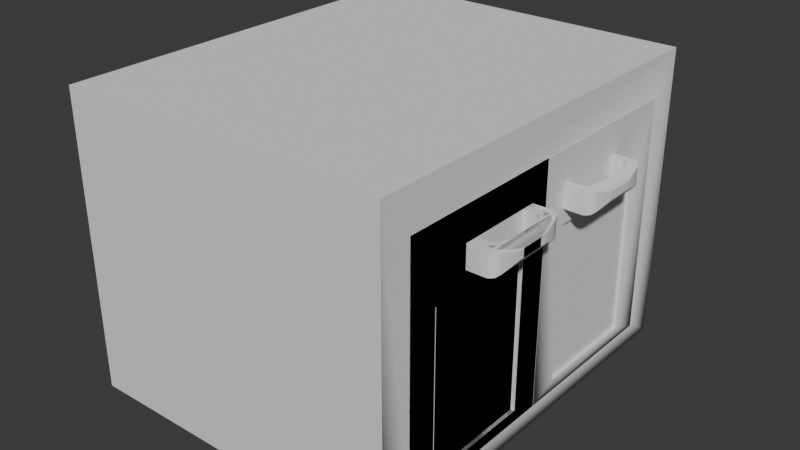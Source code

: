 # Source: UpdatedBottomCabinet.blend  (saved by Blender 5.0.119; exported with 4.5.12 LTS)
import bpy
from mathutils import Matrix  # noqa: F401  (used for matrix-valued properties, if any)

bpy.ops.wm.read_factory_settings(use_empty=True)
scene = bpy.context.scene
scene.name = 'Scene'

# ---- collections
col_collection = bpy.data.collections.new('Collection'); scene.collection.children.link(col_collection)

# ---- materials (node trees are filled in below, after node groups)
mat_initialshadinggroup = bpy.data.materials.new('initialShadingGroup')
mat_initialshadinggroup.roughness = 1.0
mat_blinn1sg = bpy.data.materials.new('blinn1SG')
mat_blinn1sg.roughness = 1.0
mat_blinn1sg_001 = bpy.data.materials.new('blinn1SG.001')
mat_blinn1sg_001.roughness = 1.0

# ---- material node trees
mat_initialshadinggroup.use_nodes = True; mat_initialshadinggroup.node_tree.nodes.clear()
_N = mat_initialshadinggroup.node_tree.nodes; _L = mat_initialshadinggroup.node_tree.links
n0 = _N.new('ShaderNodeBsdfPrincipled'); n0.name = 'Principled BSDF'; n0.location = (0, 300)
n0.inputs[2].default_value = 1.0
n0.inputs[13].default_value = 0.0
n1 = _N.new('ShaderNodeOutputMaterial'); n1.name = 'Material Output'; n1.location = (280, 300)
_L.new(n0.outputs[0], n1.inputs[0])
n1.is_active_output = True
mat_blinn1sg.use_nodes = True; mat_blinn1sg.node_tree.nodes.clear()
_N = mat_blinn1sg.node_tree.nodes; _L = mat_blinn1sg.node_tree.links
n0 = _N.new('ShaderNodeBsdfPrincipled'); n0.name = 'Principled BSDF'; n0.location = (0, 300)
n0.inputs[2].default_value = 1.0
n0.inputs[13].default_value = 0.0
n1 = _N.new('ShaderNodeOutputMaterial'); n1.name = 'Material Output'; n1.location = (280, 300)
_L.new(n0.outputs[0], n1.inputs[0])
n1.is_active_output = True
mat_blinn1sg_001.use_nodes = True; mat_blinn1sg_001.node_tree.nodes.clear()
_N = mat_blinn1sg_001.node_tree.nodes; _L = mat_blinn1sg_001.node_tree.links
n0 = _N.new('ShaderNodeBsdfPrincipled'); n0.name = 'Principled BSDF'; n0.location = (0, 300)
n0.inputs[2].default_value = 1.0
n0.inputs[13].default_value = 0.0
n1 = _N.new('ShaderNodeOutputMaterial'); n1.name = 'Material Output'; n1.location = (280, 300)
_L.new(n0.outputs[0], n1.inputs[0])
n1.is_active_output = True

# ---- world
world_world = bpy.data.worlds.new('World'); scene.world = world_world
world_world.use_nodes = True; world_world.node_tree.nodes.clear()
_N = world_world.node_tree.nodes; _L = world_world.node_tree.links
n0 = _N.new('ShaderNodeOutputWorld'); n0.name = 'World Output'; n0.location = (200, 100)
n1 = _N.new('ShaderNodeBackground'); n1.name = 'Background'; n1.location = (-200, 100)
n1.inputs[0].default_value = (0.05088, 0.05088, 0.05088, 1.0)
_L.new(n1.outputs[0], n0.inputs[0])
n0.is_active_output = True
world_world.color = (0.05088, 0.05088, 0.05088)
world_world.sun_shadow_jitter_overblur = 0.0

# ---- meshes
me_polysurface1 = bpy.data.meshes.new('polySurface1')
me_polysurface1.from_pydata([(-2.733, -2.429, 3.319), (2.733, -2.429, 3.319), (2.733, 2.429, 3.319), (-2.733, 2.429, 3.319), (-2.733, -2.429, -3.319), (-2.733, 2.429, -3.319), (2.733, -2.429, -3.319), (2.733, -2.07, -2.813), (2.733, -2.07, 2.813), (2.733, 1.775, 2.813), (2.733, 1.775, -2.813), (2.733, 2.429, -3.319), (-2.369, -2.07, 2.813), (-2.369, 1.775, 2.813), (-2.369, 1.775, -2.813), (-2.369, -2.07, -2.813)], [], [(0, 1, 2, 3), (0, 3, 5, 4), (0, 4, 6, 1), (2, 11, 5, 3), (4, 5, 11, 6), (8, 12, 13, 9), (9, 13, 14, 10), (12, 15, 14, 13), (7, 15, 12, 8), (7, 10, 14, 15), (2, 1, 8, 9), (1, 6, 7, 8), (11, 10, 7, 6), (11, 2, 9, 10)])
me_polysurface1.polygons.foreach_set('use_smooth', [True] * 14)
_k = set([(0, 1), (0, 3), (0, 4), (1, 2), (2, 3), (2, 11), (3, 5), (4, 5), (4, 6), (5, 11), (6, 11), (7, 8), (7, 15), (8, 9), (8, 12), (9, 10), (9, 13), (10, 14), (12, 13), (12, 15), (13, 14), (14, 15)])
me_polysurface1.attributes.new('sharp_edge', 'BOOLEAN', 'EDGE').data.foreach_set('value', [ (min(e.vertices), max(e.vertices)) in _k for e in me_polysurface1.edges])
_uv = me_polysurface1.uv_layers.new(name='UVMap')
_uv.uv.foreach_set('vector', [0.375, 0.0, 0.625, 0.0, 0.625, 0.25, 0.375, 0.25, 0.375, 0.0, 0.375, 0.25, 0.125, 0.25, 0.125, 0.0, 0.375, 1.0, 0.375, 0.75, 0.625, 0.75, 0.625, 1.0, 0.625, 0.25, 0.625, 0.5, 0.375, 0.5, 0.375, 0.25, 0.375, 0.75, 0.375, 0.5, 0.625, 0.5, 0.625, 0.75, 0.5127, 0.0, 0.375, 0.0, 0.375, 0.25, 0.5127, 0.25, 0.5127, 0.25, 0.375, 0.25, 0.375, 0.5, 0.5127, 0.5, 0.375, 0.0, 0.125, 0.0, 0.125, 0.25, 0.375, 0.25, 0.5127, 0.75, 0.375, 0.75, 0.375, 1.0, 0.5127, 1.0, 0.5127, 0.75, 0.5127, 0.5, 0.375, 0.5, 0.375, 0.75, 0.625, 0.25, 0.625, 0.0, 0.5127, 0.0, 0.5127, 0.25, 0.625, 0.0, 0.625, 0.75, 0.5127, 0.75, 0.5127, 0.0, 0.625, 0.5, 0.5127, 0.5, 0.5127, 0.75, 0.625, 0.75, 0.625, 0.5, 0.625, 0.25, 0.5127, 0.25, 0.5127, 0.5])
me_polysurface1.materials.append(mat_initialshadinggroup)
me_polysurface1.update()
me_polysurface1.normals_split_custom_set([tuple(v) for v in zip(*[iter([0.0, 0.0, 1.0, 0.0, 0.0, 1.0, 0.0, 0.0, 1.0, 0.0, 0.0, 1.0, -1.0, 0.0, 0.0, -1.0, 0.0, 0.0, -1.0, 0.0, 0.0, -1.0, 0.0, 0.0, 0.0, -1.0, 0.0, 0.0, -1.0, 0.0, 0.7071, -0.7071, 0.0, 0.7071, -0.7071, 0.0, 0.0, 1.0, 0.0, 0.0, 1.0, 0.0, 0.0, 1.0, 0.0, 0.0, 1.0, 0.0, 0.0, 0.0, -1.0, 0.0, 0.0, -1.0, 0.0, 0.0, -1.0, 0.0, 0.0, -1.0, 0.0, 0.0, -1.0, 0.0, 0.0, -1.0, 0.0, 0.0, -1.0, 0.0, 0.0, -1.0, 0.0, -1.0, 0.0, 0.0, -1.0, 0.0, 0.0, -1.0, 0.0, 0.0, -1.0, 0.0, 1.0, 0.0, 0.0, 1.0, 0.0, 0.0, 1.0, 0.0, 0.0, 1.0, 0.0, 0.0, 0.0, 1.0, 0.0, 0.0, 1.0, 0.0, 0.0, 1.0, 0.0, 0.0, 1.0, 0.0, 0.9487, 0.0, 0.3162, 0.9487, 0.0, 0.3162, 0.0, 0.0, 1.0, 0.0, 0.0, 1.0, 1.0, 0.0, 0.0, 0.7071, -0.7071, 0.0, 1.0, 0.0, 0.0, 1.0, 0.0, 0.0, 0.7071, -0.7071, 0.0, 0.7071, -0.7071, 0.0, 0.9487, 0.0, 0.3162, 1.0, 0.0, 0.0, 1.0, 0.0, 0.0, 0.9487, 0.0, 0.3162, 0.9487, 0.0, 0.3162, 0.7071, -0.7071, 0.0, 1.0, 0.0, 0.0, 1.0, 0.0, 0.0, 1.0, 0.0, 0.0, 0.9487, 0.0, 0.3162])] * 3)])
me_polysurface4 = bpy.data.meshes.new('polySurface4')
me_polysurface4.from_pydata([(2.488, -2.116, 2.809), (2.736, -2.116, 2.809), (3.042, 0.8928, 1.64), (2.736, 1.786, 2.809), (3.042, 1.26, 1.64), (2.488, 1.786, 2.809), (2.488, -2.116, 0.002921), (2.488, 1.786, 0.002921), (2.736, -2.116, 0.002921), (2.929, 0.8928, 1.537), (2.97, 0.8928, 1.523), (2.736, -1.925, 0.4772), (2.736, -1.925, 2.32), (3.007, 0.8928, 1.496), (2.736, 0.6371, 2.32), (3.037, 0.8928, 1.426), (2.736, 0.6371, 0.4772), (3.042, 0.8928, 1.403), (2.736, 1.786, 0.002921), (3.09, 0.8973, 1.624), (2.677, -1.925, 2.32), (3.09, 1.256, 1.624), (2.677, 0.6371, 2.32), (3.042, 1.26, 1.403), (2.677, 0.6371, 0.4772), (3.037, 1.26, 1.426), (3.007, 1.26, 1.496), (2.677, -1.925, 0.4772), (2.97, 1.26, 1.523), (2.929, 1.26, 1.537), (3.042, 0.8928, 0.3274), (3.09, 0.8973, 0.3437), (3.059, 0.8944, 1.317), (3.059, 0.8944, 0.6513), (3.042, 0.8928, 0.565), (3.042, 1.26, 0.3274), (3.042, 1.26, 0.565), (3.06, 1.259, 0.6548), (3.078, 1.257, 0.7805), (3.078, 1.257, 1.187), (3.06, 1.259, 1.313), (3.09, 1.256, 0.3437), (3.135, 0.9065, 1.592), (3.135, 1.247, 1.592), (3.037, 0.8928, 0.542), (3.007, 0.8928, 0.4722), (2.97, 0.8928, 0.4448), (2.929, 0.8928, 0.431), (3.135, 0.9065, 0.3763), (3.135, 1.247, 0.3763), (2.929, 1.26, 0.431), (2.97, 1.26, 0.4448), (3.007, 1.26, 0.4722), (3.037, 1.26, 0.542), (3.171, 0.9297, 1.509), (3.171, 1.224, 1.509), (3.171, 0.9297, 0.4593), (3.171, 1.224, 0.4593), (3.197, 0.9672, 1.375), (3.197, 1.186, 1.375), (3.197, 0.9672, 0.5931), (3.197, 1.186, 0.5931), (3.219, 1.009, 1.225), (3.219, 1.144, 1.225), (3.219, 1.009, 0.7424), (3.219, 1.144, 0.7424), (3.06, 0.898, 1.313), (3.06, 0.898, 0.6548), (3.078, 1.028, 1.187), (3.078, 1.028, 0.7805), (2.736, 0.8928, 0.3274), (2.736, 1.0, 0.3274), (2.736, 0.8928, 0.3717), (2.736, 1.26, 1.537), (2.736, 1.26, 1.64), (2.736, 0.8928, 0.431), (2.736, 0.8928, 1.537), (2.736, 0.8928, 1.64), (2.736, 1.26, 0.431), (2.736, 1.26, 0.3274)], [], [(0, 1, 3, 5), (0, 5, 7, 6), (0, 6, 8, 1), (3, 18, 7, 5), (6, 7, 18, 8), (12, 20, 22, 14), (14, 22, 24, 16), (20, 27, 24, 22), (11, 27, 20, 12), (11, 16, 24, 27), (79, 71, 18), (77, 14, 16, 76), (79, 18, 78), (3, 1, 12, 14), (1, 8, 11, 12), (77, 2, 4, 74), (2, 19, 21, 4), (19, 42, 43, 21), (30, 35, 41, 31), (19, 31, 48, 42), (21, 43, 49, 41), (42, 54, 55, 43), (35, 30, 70, 71, 79), (31, 41, 49, 48), (42, 48, 56, 54), (43, 55, 57, 49), (54, 58, 59, 55), (48, 49, 57, 56), (54, 56, 60, 58), (55, 59, 61, 57), (58, 62, 63, 59), (56, 57, 61, 60), (58, 60, 64, 62), (59, 63, 65, 61), (62, 64, 65, 63), (60, 61, 65, 64), (73, 29, 9, 76), (9, 29, 28, 10), (10, 28, 26, 13), (13, 26, 25, 15), (32, 66, 67, 33), (39, 68, 66, 40), (66, 68, 69, 67), (38, 69, 68, 39), (37, 67, 69, 38), (44, 53, 52, 45), (45, 52, 51, 46), (46, 51, 50, 47), (75, 47, 50, 78), (15, 17, 2, 77, 76, 9, 10, 13), (74, 4, 23, 25, 26, 28, 29, 73), (19, 2, 17, 32, 33, 34, 30, 31), (30, 34, 44, 45, 46, 47, 75, 72, 70), (53, 36, 35, 79, 78, 50, 51, 52), (23, 4, 21, 41, 35, 36, 37, 38, 39, 40), (40, 66, 32, 17, 15, 25, 23), (67, 37, 36, 53, 44, 34, 33), (73, 78, 18), (76, 16, 70, 75), (3, 74, 73, 18), (77, 74, 3, 14), (8, 18, 71, 70, 16, 11)])
me_polysurface4.polygons.foreach_set('use_smooth', [True] * 62)
_k = set([(0, 1), (0, 5), (0, 6), (1, 3), (2, 19), (2, 77), (3, 5), (3, 18), (4, 21), (4, 74), (5, 7), (6, 7), (6, 8), (7, 18), (8, 18), (9, 10), (9, 29), (9, 76), (10, 13), (10, 28), (11, 12), (11, 27), (12, 14), (12, 20), (13, 15), (13, 26), (14, 16), (14, 22), (15, 17), (15, 25), (16, 24), (17, 32), (19, 42), (20, 22), (20, 27), (21, 43), (22, 24), (23, 25), (23, 40), (24, 27), (25, 26), (26, 28), (28, 29), (29, 73), (30, 31), (30, 70), (31, 48), (32, 33), (32, 66), (33, 34), (33, 67), (34, 44), (35, 41), (35, 79), (36, 37), (36, 53), (37, 38), (38, 39), (38, 69), (39, 40), (39, 68), (41, 49), (42, 54), (43, 55), (44, 45), (45, 46), (46, 47), (47, 50), (47, 75), (48, 56), (49, 57), (50, 51), (50, 78), (51, 52), (52, 53), (54, 58), (55, 59), (56, 60), (57, 61), (58, 62), (59, 63), (60, 64), (61, 65), (62, 63), (62, 64), (63, 65), (64, 65), (66, 68), (67, 69), (68, 69), (70, 71), (70, 72), (72, 75), (73, 74), (73, 76), (74, 77), (75, 78), (76, 77)])
me_polysurface4.attributes.new('sharp_edge', 'BOOLEAN', 'EDGE').data.foreach_set('value', [ (min(e.vertices), max(e.vertices)) in _k for e in me_polysurface4.edges])
_uv = me_polysurface4.uv_layers.new(name='UVMap')
_uv.uv.foreach_set('vector', [0.375, 0.0, 0.625, 0.0, 0.625, 0.25, 0.375, 0.25, 0.375, 0.0, 0.375, 0.25, 0.125, 0.25, 0.125, 0.0, 0.375, 1.0, 0.375, 0.75, 0.625, 0.75, 0.625, 1.0, 0.625, 0.25, 0.625, 0.5, 0.375, 0.5, 0.375, 0.25, 0.375, 0.75, 0.375, 0.5, 0.625, 0.5, 0.625, 0.75, 0.4667, 0.0, 0.375, 0.0, 0.375, 0.25, 0.4667, 0.25, 0.4667, 0.25, 0.375, 0.25, 0.375, 0.5, 0.4667, 0.5, 0.375, 0.0, 0.125, 0.0, 0.125, 0.25, 0.375, 0.25, 0.4667, 0.75, 0.375, 0.75, 0.375, 1.0, 0.4667, 1.0, 0.4667, 0.75, 0.4667, 0.5, 0.375, 0.5, 0.375, 0.75, 0.4373, 0.5, 0.4373, 0.677, 0.0, 0.0, 0.5019, 0.3448, 0.4667, 0.25, 0.4667, 0.5, 0.5019, 0.3578, 0.4373, 0.5, 0.0, 0.0, 0.4373, 0.4803, 0.625, 0.25, 0.625, 0.0, 0.4667, 0.0, 0.4667, 0.25, 0.625, 0.0, 0.625, 0.75, 0.4667, 0.75, 0.4667, 0.0, 0.4373, 0.0, 0.5561, 0.0, 0.5561, 0.25, 0.4373, 0.25, 0.5561, 0.0, 0.5748, 0.0, 0.5748, 0.25, 0.5561, 0.25, 0.5748, 0.0, 0.5922, 0.0, 0.5922, 0.25, 0.5748, 0.25, 0.5561, 0.75, 0.5561, 0.5, 0.5748, 0.5, 0.5748, 0.75, 0.5748, 1.0, 0.5748, 0.75, 0.5922, 0.75, 0.5922, 1.0, 0.5748, 0.25, 0.5922, 0.25, 0.5922, 0.5, 0.5748, 0.5, 0.5922, 0.0, 0.6061, 0.0, 0.6061, 0.25, 0.5922, 0.25, 0.5561, 0.5, 0.5561, 0.75, 0.4373, 0.75, 0.4373, 0.677, 0.4373, 0.5, 0.5748, 0.75, 0.5748, 0.5, 0.5922, 0.5, 0.5922, 0.75, 0.5922, 1.0, 0.5922, 0.75, 0.6061, 0.75, 0.6061, 1.0, 0.5922, 0.25, 0.6061, 0.25, 0.6061, 0.5, 0.5922, 0.5, 0.6061, 0.0, 0.6164, 0.0, 0.6164, 0.25, 0.6061, 0.25, 0.5922, 0.75, 0.5922, 0.5, 0.6061, 0.5, 0.6061, 0.75, 0.6061, 1.0, 0.6061, 0.75, 0.6164, 0.75, 0.6164, 1.0, 0.6061, 0.25, 0.6164, 0.25, 0.6164, 0.5, 0.6061, 0.5, 0.6164, 0.0, 0.625, 0.0, 0.625, 0.25, 0.6164, 0.25, 0.6061, 0.75, 0.6061, 0.5, 0.6164, 0.5, 0.6164, 0.75, 0.6164, 1.0, 0.6164, 0.75, 0.625, 0.75, 0.625, 1.0, 0.6164, 0.25, 0.625, 0.25, 0.625, 0.5, 0.6164, 0.5, 0.625, 0.0, 0.875, 0.0, 0.875, 0.25, 0.625, 0.25, 0.6164, 0.75, 0.6164, 0.5, 0.625, 0.5, 0.625, 0.75, 0.4672, 0.1301, 0.5561, 0.1301, 0.5561, 0.04945, 0.4672, 0.04945, 0.5561, 0.04945, 0.5561, 0.1301, 0.5748, 0.1302, 0.5748, 0.04753, 0.5748, 0.04753, 0.5748, 0.1302, 0.5922, 0.1305, 0.5922, 0.04337, 0.5922, 0.04337, 0.5922, 0.1305, 0.6061, 0.1314, 0.6061, 0.03047, 0.6161, 1.0, 0.6164, 1.0, 0.6164, 0.75, 0.6161, 0.75, 0.625, 0.1368, 0.625, 0.0, 0.6164, 0.0, 0.6164, 0.1329, 0.6164, 1.0, 0.625, 1.0, 0.625, 0.75, 0.6164, 0.75, 0.875, 0.1368, 0.875, 0.0, 0.625, 0.0, 0.625, 0.1368, 0.6164, 0.6171, 0.6164, 0.75, 0.625, 0.75, 0.625, 0.6132, 0.6061, 0.7195, 0.6061, 0.6186, 0.5922, 0.6195, 0.5922, 0.7066, 0.5922, 0.7066, 0.5922, 0.6195, 0.5748, 0.6198, 0.5748, 0.7025, 0.5748, 0.7025, 0.5748, 0.6198, 0.5561, 0.6199, 0.5561, 0.7005, 0.4672, 0.7005, 0.5561, 0.7005, 0.5561, 0.6199, 0.4672, 0.6199, 0.5543, 0.9591, 0.5561, 0.9548, 0.5561, 1.0, 0.4373, 1.0, 0.4373, 0.9803, 0.5121, 0.9803, 0.5279, 0.9777, 0.5426, 0.9724, 0.4373, 0.25, 0.5561, 0.25, 0.5561, 0.2952, 0.5543, 0.2909, 0.5426, 0.2776, 0.5279, 0.2723, 0.5121, 0.2697, 0.4373, 0.2697, 0.5748, 1.0, 0.5561, 1.0, 0.5561, 0.9548, 0.5627, 0.9389, 0.5627, 0.8111, 0.5561, 0.7952, 0.5561, 0.75, 0.5748, 0.75, 0.5561, 0.75, 0.5561, 0.7952, 0.5543, 0.7909, 0.5426, 0.7776, 0.5279, 0.7723, 0.5121, 0.7697, 0.4373, 0.7697, 0.4373, 0.7584, 0.4373, 0.75, 0.5543, 0.4591, 0.5561, 0.4548, 0.5561, 0.5, 0.4373, 0.5, 0.4373, 0.4803, 0.5121, 0.4803, 0.5279, 0.4777, 0.5426, 0.4724, 0.5561, 0.2952, 0.5561, 0.25, 0.5748, 0.25, 0.5748, 0.5, 0.5561, 0.5, 0.5561, 0.4548, 0.5629, 0.4383, 0.5702, 0.4145, 0.5702, 0.3355, 0.5629, 0.3117, 0.6164, 0.1329, 0.6164, 0.0, 0.6161, 0.0, 0.6082, 0.02474, 0.6061, 0.03047, 0.6061, 0.1314, 0.6082, 0.1318, 0.6164, 0.75, 0.6164, 0.6171, 0.6082, 0.6182, 0.6061, 0.6186, 0.6061, 0.7195, 0.6082, 0.7253, 0.6161, 0.75, 0.0, 0.0, 0.4373, 0.4803, 0.0, 0.0, 0.5019, 0.3578, 0.4667, 0.5, 0.0, 0.0, 0.0, 0.0, 0.625, 0.25, 0.4373, 0.25, 0.4373, 0.2697, 0.0, 0.0, 0.4373, 0.0, 0.4373, 0.25, 0.625, 0.25, 0.4667, 0.25, 0.625, 0.75, 0.0, 0.0, 0.4373, 0.677, 0.0, 0.0, 0.4667, 0.5, 0.4667, 0.75])
me_polysurface4.materials.append(mat_blinn1sg)
me_polysurface4.update()
me_polysurface4.normals_split_custom_set([tuple(v) for v in zip(*[iter([0.0, 0.0, 1.0, 0.0, 0.0, 1.0, 0.0, 0.0, 1.0, 0.0, 0.0, 1.0, -1.0, 0.0, 0.0, -1.0, 0.0, 0.0, -1.0, 0.0, 0.0, -1.0, 0.0, 0.0, 0.0, -1.0, 0.0, 0.0, -1.0, 0.0, 0.7955, -0.3512, -0.4938, 0.7071, -0.7071, 0.0, 0.0, 1.0, 0.0, 0.0, 1.0, 0.0, 0.0, 1.0, 0.0, 0.0, 1.0, 0.0, 0.0, 0.0, -1.0, 0.0, 0.0, -1.0, 0.0, 0.0, -1.0, 0.0, 0.0, -1.0, 0.0, 0.0, -1.0, 0.0, 0.0, -1.0, 0.0, 0.0, -1.0, 0.0, 0.0, -1.0, 0.0, -1.0, 0.0, 0.0, -1.0, 0.0, 0.0, -1.0, 0.0, 0.0, -1.0, 0.0, 1.0, 0.0, 0.0, 1.0, 0.0, 0.0, 1.0, 0.0, 0.0, 1.0, 0.0, 0.0, 0.0, 1.0, 0.0, 0.0, 1.0, 0.0, 0.0, 1.0, 0.0, 0.0, 1.0, 0.0, 0.4752, -3.85e-09, 0.8799, 0.4968, -0.6579, 0.566, 0.0, 0.0, 1.0, 0.0, 0.0, 1.0, 0.932, -0.2564, 0.2564, 0.5222, 0.6742, -0.5223, 1.0, -4.869e-09, 0.0, 1.0, 7.313e-08, 0.0, 1.0, 6.112e-08, 0.0, 0.4968, -0.6579, 0.566, 1.0, 1.307e-07, 0.0, 0.932, -0.2564, 0.2564, 1.0, -4.869e-09, 0.0, 0.9903, -0.1386, -1.442e-08, 1.0, 8.471e-08, 0.0, 0.7071, -0.7071, 0.0, 1.0, 0.0, 0.0, 1.0, 6.112e-08, 0.0, 0.7071, -0.7071, 0.0, 0.7955, -0.3512, -0.4938, 0.4752, -3.85e-09, 0.8799, 1.0, 0.0, 0.0, 0.0, 0.0, 1.0, 0.1576, 0.0, 0.9875, 0.1576, 0.0, 0.9875, 0.0, 0.0, 1.0, 0.1576, 0.0, 0.9875, 0.4483, 0.0, 0.8939, 0.4483, 0.0, 0.8939, 0.1576, 0.0, 0.9875, 0.4483, 0.0, 0.8939, 0.7569, 0.0, 0.6536, 0.7569, 0.0, 0.6536, 0.4483, 0.0, 0.8939, 0.1576, 0.0, -0.9875, 0.1576, 0.0, -0.9875, 0.4483, 0.0, -0.8939, 0.4483, 0.0, -0.8939, 0.1296, -0.9916, 0.0, 0.1296, -0.9916, 0.0, 0.2636, -0.9646, 0.0, 0.2636, -0.9646, 0.0, 0.1296, 0.9916, 3.141e-08, 0.2636, 0.9646, 0.0, 0.2636, 0.9646, 0.0, 0.1296, 0.9916, 3.141e-08, 0.7569, 0.0, 0.6536, 0.9495, 0.0, 0.3137, 0.9495, 0.0, 0.3137, 0.7569, 0.0, 0.6536, 0.1576, 0.0, -0.9875, 0.1576, 0.0, -0.9875, 6.629e-08, 0.0, -1.0, 0.5222, 0.6742, -0.5223, 0.932, -0.2564, 0.2564, 0.4483, 0.0, -0.8939, 0.4483, 0.0, -0.8939, 0.7569, 0.0, -0.6536, 0.7569, 0.0, -0.6536, 0.2636, -0.9646, 0.0, 0.2636, -0.9646, 0.0, 0.5778, -0.8162, 0.0, 0.5778, -0.8162, 0.0, 0.2636, 0.9646, 0.0, 0.5778, 0.8162, 0.0, 0.5778, 0.8162, 0.0, 0.2636, 0.9646, 0.0, 0.9495, 0.0, 0.3137, 0.9847, 0.0, 0.174, 0.9847, 0.0, 0.174, 0.9495, 0.0, 0.3137, 0.7569, 0.0, -0.6536, 0.7569, 0.0, -0.6536, 0.9495, 0.0, -0.3137, 0.9495, 0.0, -0.3137, 0.5778, -0.8162, 0.0, 0.5778, -0.8162, 0.0, 0.8254, -0.5645, 0.0, 0.8254, -0.5645, 0.0, 0.5778, 0.8162, 0.0, 0.8254, 0.5645, 0.0, 0.8254, 0.5645, 0.0, 0.5778, 0.8162, 0.0, 0.9847, 0.0, 0.174, 0.9891, 0.0, 0.1471, 0.9891, 0.0, 0.1471, 0.9847, 0.0, 0.174, 0.9495, 0.0, -0.3137, 0.9495, 0.0, -0.3137, 0.9847, 0.0, -0.174, 0.9847, 0.0, -0.174, 0.8254, -0.5645, 0.0, 0.8254, -0.5645, 0.0, 0.8831, -0.4691, 0.0, 0.8831, -0.4691, 0.0, 0.8254, 0.5645, 0.0, 0.8831, 0.4691, 0.0, 0.8831, 0.4691, 0.0, 0.8254, 0.5645, 0.0, 1.0, 0.0, 0.0, 1.0, 0.0, 0.0, 1.0, 0.0, 0.0, 1.0, 0.0, 0.0, 0.9847, 0.0, -0.174, 0.9847, 0.0, -0.174, 0.9891, 0.0, -0.1471, 0.9891, 0.0, -0.1471, 0.0, 0.0, -1.0, 0.0, 0.0, -1.0, 0.0, 0.0, -1.0, 0.0, 0.0, -1.0, -0.3204, 0.0, -0.9473, -0.3204, 0.0, -0.9473, -0.3204, 0.0, -0.9473, -0.3204, 0.0, -0.9473, -0.5881, 0.0, -0.8088, -0.5881, 0.0, -0.8088, -0.5881, 0.0, -0.8088, -0.5881, 0.0, -0.8088, -0.9178, 0.0, -0.3971, -0.9178, 0.0, -0.3971, -0.9178, 0.0, -0.3971, -0.9178, 0.0, -0.3971, -0.9823, 0.1873, 0.0, -0.9844, 0.1759, 0.0, -0.9844, 0.1759, 0.0, -0.9823, 0.1873, 0.0, -0.9891, 0.0, -0.1472, -0.9891, 0.0, -0.1472, -0.9834, 5.331e-07, -0.1816, -0.9854, 3.577e-07, -0.1703, -0.9844, 0.1759, 0.0, -0.9898, 0.1428, 0.0, -0.9898, 0.1428, 0.0, -0.9844, 0.1759, 0.0, -1.0, 0.0, 0.0, -1.0, 0.0, 0.0, -1.0, 0.0, 0.0, -1.0, 0.0, 0.0, -0.9854, 3.577e-07, 0.1703, -0.9834, 5.331e-07, 0.1816, -0.9891, 0.0, 0.1472, -0.9891, 0.0, 0.1472, -0.955, 3.561e-07, 0.2967, -0.955, 3.561e-07, 0.2967, -0.7806, 0.0, 0.625, -0.7806, 0.0, 0.625, -0.7806, 0.0, 0.625, -0.7806, 0.0, 0.625, -0.4595, 0.0, 0.8882, -0.4595, 0.0, 0.8882, -0.4595, 0.0, 0.8882, -0.4595, 0.0, 0.8882, -0.3204, 0.0, 0.9473, -0.3204, 0.0, 0.9473, 0.0, 0.0, 1.0, 0.0, 0.0, 1.0, 0.0, 0.0, 1.0, 0.0, 0.0, 1.0, 0.0, -1.0, 6.238e-07, 0.08849, -0.9961, 3.855e-08, 0.04175, -0.9991, 3.483e-07, 0.0, -1.0, 6.238e-07, 0.0, -1.0, 6.238e-07, 0.0, -1.0, 6.238e-07, 0.0, -1.0, 6.238e-07, 0.0, -1.0, 6.238e-07, 0.0, 1.0, 1.248e-06, 0.04175, 0.9991, 7.174e-07, 0.08848, 0.9961, 1.213e-07, 0.0, 1.0, 1.248e-06, 0.0, 1.0, 1.248e-06, 0.0, 1.0, 1.248e-06, 0.0, 1.0, 1.248e-06, 0.0, 1.0, 1.248e-06, 0.1296, -0.9916, 0.0, 0.04175, -0.9991, 3.483e-07, 0.08849, -0.9961, 3.855e-08, 0.09429, -0.9955, 0.0, 0.09429, -0.9955, 0.0, 0.08849, -0.9961, -2.57e-08, 0.04175, -0.9991, -2.322e-07, 0.1296, -0.9916, 0.0, 0.04175, -0.9991, -2.322e-07, 0.08849, -0.9961, -2.57e-08, 0.0, -1.0, -4.159e-07, 0.0, -1.0, -4.159e-07, 0.0, -1.0, -4.159e-07, 0.0, -1.0, -4.159e-07, 0.0, -1.0, -4.159e-07, 0.0, -1.0, -4.159e-07, 0.0, -1.0, -4.159e-07, 0.0, 1.0, 1.04e-07, 0.08848, 0.9961, 5.064e-08, 0.04175, 0.9991, 7.891e-08, 0.932, -0.2564, 0.2564, 0.9903, -0.1386, -1.442e-08, 0.0, 1.0, 1.04e-07, 0.0, 1.0, 1.04e-07, 0.0, 1.0, 1.04e-07, 0.08848, 0.9961, 1.213e-07, 0.04175, 0.9991, 7.174e-07, 0.1296, 0.9916, 3.141e-08, 0.1296, 0.9916, 3.141e-08, 0.04175, 0.9991, 7.891e-08, 0.08848, 0.9961, 5.064e-08, 0.09428, 0.9955, 4.711e-08, 0.09428, 0.9955, 4.711e-08, 0.09428, 0.9955, 4.711e-08, 0.09428, 0.9955, 4.711e-08, -0.9854, 3.577e-07, -0.1703, -0.9834, 5.331e-07, -0.1816, -0.9812, 7.08e-07, -0.1929, -0.9812, 7.08e-07, -0.1929, -0.9812, 7.08e-07, -0.1929, -0.9812, 7.08e-07, -0.1929, -0.9812, 7.08e-07, -0.1929, -0.9834, 5.331e-07, 0.1816, -0.9854, 3.577e-07, 0.1703, -0.9812, 7.08e-07, 0.1929, -0.955, 3.561e-07, 0.2967, -0.955, 3.561e-07, 0.2967, -0.9812, 7.08e-07, 0.1929, -0.9812, 7.08e-07, 0.1929, 1.0, 0.0, 0.0, 0.9903, -0.1386, -1.442e-08, 1.0, -4.869e-09, 0.0, 1.0, 1.307e-07, 0.0, 0.4968, -0.6579, 0.566, 1.0, 4.805e-07, 0.0, 1.0, 1.735e-06, 0.0, 1.0, 8.471e-08, 0.0, 1.0, 7.551e-08, 0.0, 1.0, 0.0, 0.0, 1.0, -4.869e-09, 0.0, 1.0, 7.313e-08, 0.0, 1.0, 7.551e-08, 0.0, 1.0, 8.471e-08, 0.0, 1.0, 6.112e-08, 0.0, 0.7955, -0.3512, -0.4938, 1.0, -4.869e-09, 0.0, 0.5222, 0.6742, -0.5223, 1.0, 4.805e-07, 0.0, 0.4968, -0.6579, 0.566, 0.4752, -3.85e-09, 0.8799])] * 3)])
me_polysurface5 = bpy.data.meshes.new('polySurface5')
me_polysurface5.from_pydata([(2.488, -2.116, -0.002798), (2.736, -2.116, -0.002798), (3.042, 0.8928, -0.4354), (2.736, 1.786, -0.002798), (3.042, 1.26, -0.4354), (2.488, 1.786, -0.002798), (2.488, -2.116, -2.809), (2.488, 1.786, -2.809), (2.736, -2.116, -2.809), (2.929, 0.8928, -0.5389), (2.97, 0.8928, -0.5527), (2.736, -1.925, -2.335), (2.736, -1.925, -0.4922), (3.007, 0.8928, -0.5801), (2.736, 0.6371, -0.4922), (3.037, 0.8928, -0.65), (2.736, 0.6371, -2.335), (3.042, 0.8928, -0.6729), (2.736, 1.786, -2.809), (3.09, 0.8973, -0.4517), (2.677, -1.925, -0.4922), (3.09, 1.256, -0.4517), (2.677, 0.6371, -0.4922), (3.042, 1.26, -0.6729), (2.677, 0.6371, -2.335), (3.037, 1.26, -0.65), (2.677, -1.925, -2.335), (3.007, 1.26, -0.5801), (2.97, 1.26, -0.5527), (2.929, 1.26, -0.5389), (3.042, 0.8928, -1.748), (3.09, 0.8973, -1.732), (3.059, 0.8944, -0.7592), (3.059, 0.8944, -1.424), (3.042, 0.8928, -1.511), (3.042, 1.26, -1.748), (3.042, 1.26, -1.511), (3.06, 1.259, -1.421), (3.078, 1.257, -1.295), (3.078, 1.257, -0.8885), (3.06, 1.259, -0.7627), (3.09, 1.256, -1.732), (3.135, 0.9065, -0.4843), (3.135, 1.247, -0.4843), (3.037, 0.8928, -1.534), (3.007, 0.8928, -1.604), (2.97, 0.8928, -1.631), (2.929, 0.8928, -1.645), (3.135, 0.9065, -1.699), (3.135, 1.247, -1.699), (2.929, 1.26, -1.645), (2.97, 1.26, -1.631), (3.007, 1.26, -1.604), (3.037, 1.26, -1.534), (3.171, 0.9297, -0.5672), (3.171, 1.224, -0.5672), (3.171, 0.9297, -1.617), (3.171, 1.224, -1.617), (3.197, 0.9672, -0.701), (3.197, 1.186, -0.701), (3.197, 0.9672, -1.483), (3.197, 1.186, -1.483), (3.219, 1.009, -0.8504), (3.219, 1.144, -0.8504), (3.219, 1.009, -1.333), (3.219, 1.144, -1.333), (3.06, 0.898, -0.7627), (3.06, 0.898, -1.421), (3.078, 1.028, -0.8885), (3.078, 1.028, -1.295), (2.736, 0.8928, -0.5389), (2.736, 0.8928, -0.5033), (2.736, 0.8928, -0.4354), (2.736, 1.26, -0.4354), (2.736, 1.26, -1.748), (2.736, 1.26, -1.645), (2.736, 1.26, -0.5389), (2.736, 0.8928, -1.748), (2.736, 0.8928, -1.645)], [], [(0, 1, 3, 5), (0, 5, 7, 6), (0, 6, 8, 1), (3, 18, 7, 5), (6, 7, 18, 8), (12, 20, 22, 14), (14, 22, 24, 16), (20, 26, 24, 22), (11, 26, 20, 12), (11, 16, 24, 26), (14, 16, 77, 78, 75, 76, 70, 71), (77, 16, 18, 3, 14, 71, 72, 73, 76, 75, 74), (18, 16, 11, 8), (1, 8, 11, 12), (3, 1, 12, 14), (2, 4, 73, 72), (2, 19, 21, 4), (19, 42, 43, 21), (30, 35, 41, 31), (19, 31, 48, 42), (21, 43, 49, 41), (42, 54, 55, 43), (35, 30, 77, 74), (31, 41, 49, 48), (42, 48, 56, 54), (43, 55, 57, 49), (54, 58, 59, 55), (48, 49, 57, 56), (54, 56, 60, 58), (55, 59, 61, 57), (58, 62, 63, 59), (56, 57, 61, 60), (58, 60, 64, 62), (59, 63, 65, 61), (62, 64, 65, 63), (60, 61, 65, 64), (76, 29, 9, 70), (9, 29, 28, 10), (10, 28, 27, 13), (13, 27, 25, 15), (32, 66, 67, 33), (39, 68, 66, 40), (66, 68, 69, 67), (38, 69, 68, 39), (37, 67, 69, 38), (44, 53, 52, 45), (45, 52, 51, 46), (46, 51, 50, 47), (78, 47, 50, 75), (15, 17, 2, 72, 71, 70, 9, 10, 13), (73, 4, 23, 25, 27, 28, 29, 76), (34, 30, 31, 19, 2, 17, 32, 33), (77, 30, 34, 44, 45, 46, 47, 78), (53, 36, 35, 74, 75, 50, 51, 52), (41, 35, 36, 37, 38, 39, 40, 23, 4, 21), (40, 66, 32, 17, 15, 25, 23), (67, 37, 36, 53, 44, 34, 33)])
me_polysurface5.polygons.foreach_set('use_smooth', [True] * 57)
_k = set([(0, 1), (0, 5), (0, 6), (1, 3), (2, 19), (2, 72), (3, 5), (3, 18), (4, 21), (4, 73), (5, 7), (6, 7), (6, 8), (7, 18), (8, 18), (9, 10), (9, 29), (9, 70), (10, 13), (10, 28), (11, 12), (11, 26), (12, 14), (12, 20), (13, 15), (13, 27), (14, 16), (14, 22), (14, 71), (15, 17), (15, 25), (16, 24), (16, 77), (17, 32), (19, 42), (20, 22), (20, 26), (21, 43), (22, 24), (23, 25), (23, 40), (24, 26), (25, 27), (27, 28), (28, 29), (29, 76), (30, 31), (30, 77), (31, 48), (32, 33), (32, 66), (33, 34), (33, 67), (34, 44), (35, 41), (35, 74), (36, 37), (36, 53), (37, 38), (38, 39), (38, 69), (39, 40), (39, 68), (41, 49), (42, 54), (43, 55), (44, 45), (45, 46), (46, 47), (47, 50), (47, 78), (48, 56), (49, 57), (50, 51), (50, 75), (51, 52), (52, 53), (54, 58), (55, 59), (56, 60), (57, 61), (58, 62), (59, 63), (60, 64), (61, 65), (62, 63), (62, 64), (63, 65), (64, 65), (66, 68), (67, 69), (68, 69), (70, 71), (70, 76), (71, 72), (72, 73), (73, 76), (74, 75), (74, 77), (75, 76), (75, 78), (77, 78)])
me_polysurface5.attributes.new('sharp_edge', 'BOOLEAN', 'EDGE').data.foreach_set('value', [ (min(e.vertices), max(e.vertices)) in _k for e in me_polysurface5.edges])
_uv = me_polysurface5.uv_layers.new(name='UVMap')
_uv.uv.foreach_set('vector', [0.375, 0.0, 0.625, 0.0, 0.625, 0.25, 0.375, 0.25, 0.375, 0.0, 0.375, 0.25, 0.125, 0.25, 0.125, 0.0, 0.375, 1.0, 0.375, 0.75, 0.625, 0.75, 0.625, 1.0, 0.625, 0.25, 0.625, 0.5, 0.375, 0.5, 0.375, 0.25, 0.375, 0.75, 0.375, 0.5, 0.625, 0.5, 0.625, 0.75, 0.4667, 0.0, 0.375, 0.0, 0.375, 0.25, 0.4667, 0.25, 0.4667, 0.25, 0.375, 0.25, 0.375, 0.5, 0.4667, 0.5, 0.375, 0.0, 0.125, 0.0, 0.125, 0.25, 0.375, 0.25, 0.4667, 0.75, 0.375, 0.75, 0.375, 1.0, 0.4667, 1.0, 0.4667, 0.75, 0.4667, 0.5, 0.375, 0.5, 0.375, 0.75, 0.4667, 0.25, 0.4667, 0.5, 0.5019, 0.4172, 0.5019, 0.4042, 0.5526, 0.4004, 0.5526, 0.282, 0.5019, 0.2671, 0.5019, 0.263, 0.5019, 0.4172, 0.4667, 0.5, 0.625, 0.5, 0.625, 0.25, 0.4667, 0.25, 0.5019, 0.263, 0.5019, 0.2556, 0.5526, 0.2713, 0.5526, 0.282, 0.5526, 0.4004, 0.5526, 0.4116, 0.625, 0.5, 0.4667, 0.5, 0.4667, 0.75, 0.625, 0.75, 0.625, 1.0, 0.625, 0.75, 0.4667, 0.75, 0.4667, 1.0, 0.625, 0.25, 0.625, 1.0, 0.4667, 0.0, 0.4667, 0.25, 0.5561, 0.0, 0.5561, 0.25, 0.4373, 0.25, 0.4373, 0.0, 0.5561, 0.0, 0.5748, 0.0, 0.5748, 0.25, 0.5561, 0.25, 0.5748, 0.0, 0.5922, 0.0, 0.5922, 0.25, 0.5748, 0.25, 0.5561, 0.75, 0.5561, 0.5, 0.5748, 0.5, 0.5748, 0.75, 0.5748, 1.0, 0.5748, 0.75, 0.5922, 0.75, 0.5922, 1.0, 0.5748, 0.25, 0.5922, 0.25, 0.5922, 0.5, 0.5748, 0.5, 0.5922, 0.0, 0.6061, 0.0, 0.6061, 0.25, 0.5922, 0.25, 0.5561, 0.5, 0.5561, 0.75, 0.4373, 0.75, 0.4373, 0.5, 0.5748, 0.75, 0.5748, 0.5, 0.5922, 0.5, 0.5922, 0.75, 0.5922, 1.0, 0.5922, 0.75, 0.6061, 0.75, 0.6061, 1.0, 0.5922, 0.25, 0.6061, 0.25, 0.6061, 0.5, 0.5922, 0.5, 0.6061, 0.0, 0.6164, 0.0, 0.6164, 0.25, 0.6061, 0.25, 0.5922, 0.75, 0.5922, 0.5, 0.6061, 0.5, 0.6061, 0.75, 0.6061, 1.0, 0.6061, 0.75, 0.6164, 0.75, 0.6164, 1.0, 0.6061, 0.25, 0.6164, 0.25, 0.6164, 0.5, 0.6061, 0.5, 0.6164, 0.0, 0.625, 0.0, 0.625, 0.25, 0.6164, 0.25, 0.6061, 0.75, 0.6061, 0.5, 0.6164, 0.5, 0.6164, 0.75, 0.6164, 1.0, 0.6164, 0.75, 0.625, 0.75, 0.625, 1.0, 0.6164, 0.25, 0.625, 0.25, 0.625, 0.5, 0.6164, 0.5, 0.625, 0.0, 0.875, 0.0, 0.875, 0.25, 0.625, 0.25, 0.6164, 0.75, 0.6164, 0.5, 0.625, 0.5, 0.625, 0.75, 0.4672, 0.1301, 0.5561, 0.1301, 0.5561, 0.04945, 0.4672, 0.04945, 0.5561, 0.04945, 0.5561, 0.1301, 0.5748, 0.1302, 0.5748, 0.04753, 0.5748, 0.04753, 0.5748, 0.1302, 0.5922, 0.1305, 0.5922, 0.04337, 0.5922, 0.04337, 0.5922, 0.1305, 0.6061, 0.1314, 0.6061, 0.03047, 0.6161, 1.0, 0.6164, 1.0, 0.6164, 0.75, 0.6161, 0.75, 0.625, 0.1368, 0.625, 0.0, 0.6164, 0.0, 0.6164, 0.1329, 0.6164, 1.0, 0.625, 1.0, 0.625, 0.75, 0.6164, 0.75, 0.875, 0.1368, 0.875, 0.0, 0.625, 0.0, 0.625, 0.1368, 0.6164, 0.6171, 0.6164, 0.75, 0.625, 0.75, 0.625, 0.6132, 0.6061, 0.7195, 0.6061, 0.6186, 0.5922, 0.6195, 0.5922, 0.7066, 0.5922, 0.7066, 0.5922, 0.6195, 0.5748, 0.6198, 0.5748, 0.7025, 0.5748, 0.7025, 0.5748, 0.6198, 0.5561, 0.6199, 0.5561, 0.7005, 0.4672, 0.7005, 0.5561, 0.7005, 0.5561, 0.6199, 0.4672, 0.6199, 0.5543, 0.9591, 0.5561, 0.9548, 0.5561, 1.0, 0.4373, 1.0, 0.4373, 0.9871, 0.4373, 0.9803, 0.5121, 0.9803, 0.5279, 0.9777, 0.5426, 0.9724, 0.4373, 0.25, 0.5561, 0.25, 0.5561, 0.2952, 0.5543, 0.2909, 0.5426, 0.2776, 0.5279, 0.2723, 0.5121, 0.2697, 0.4373, 0.2697, 0.5561, 0.7952, 0.5561, 0.75, 0.5748, 0.75, 0.5748, 1.0, 0.5561, 1.0, 0.5561, 0.9548, 0.5627, 0.9389, 0.5627, 0.8111, 0.4373, 0.75, 0.5561, 0.75, 0.5561, 0.7952, 0.5543, 0.7909, 0.5426, 0.7776, 0.5279, 0.7723, 0.5121, 0.7697, 0.4373, 0.7697, 0.5543, 0.4591, 0.5561, 0.4548, 0.5561, 0.5, 0.4373, 0.5, 0.4373, 0.4803, 0.5121, 0.4803, 0.5279, 0.4777, 0.5426, 0.4724, 0.5748, 0.5, 0.5561, 0.5, 0.5561, 0.4548, 0.5629, 0.4383, 0.5702, 0.4145, 0.5702, 0.3355, 0.5629, 0.3117, 0.5561, 0.2952, 0.5561, 0.25, 0.5748, 0.25, 0.6164, 0.1329, 0.6164, 0.0, 0.6161, 0.0, 0.6082, 0.02474, 0.6061, 0.03047, 0.6061, 0.1314, 0.6082, 0.1318, 0.6164, 0.75, 0.6164, 0.6171, 0.6082, 0.6182, 0.6061, 0.6186, 0.6061, 0.7195, 0.6082, 0.7253, 0.6161, 0.75])
me_polysurface5.materials.append(mat_blinn1sg)
me_polysurface5.update()
me_polysurface5.normals_split_custom_set([tuple(v) for v in zip(*[iter([0.0, 0.0, 1.0, 0.0, 0.0, 1.0, 0.0, 0.0, 1.0, 0.0, 0.0, 1.0, -1.0, 0.0, 0.0, -1.0, 0.0, 0.0, -1.0, 0.0, 0.0, -1.0, 0.0, 0.0, 0.0, -1.0, 0.0, 0.0, -1.0, 0.0, 0.7071, -0.7071, 0.0, 0.7071, -0.7071, 0.0, 0.0, 1.0, 0.0, 0.0, 1.0, 0.0, 0.0, 1.0, 0.0, 0.0, 1.0, 0.0, 0.0, 0.0, -1.0, 0.0, 0.0, -1.0, 0.0, 0.0, -1.0, 0.0, 0.0, -1.0, 0.0, 0.0, -1.0, 0.0, 0.0, -1.0, 0.0, 0.0, -1.0, 0.0, 0.0, -1.0, 0.0, -1.0, 0.0, 0.0, -1.0, 0.0, 0.0, -1.0, 0.0, 0.0, -1.0, 0.0, 1.0, 0.0, 0.0, 1.0, 0.0, 0.0, 1.0, 0.0, 0.0, 1.0, 0.0, 0.0, 0.0, 1.0, 0.0, 0.0, 1.0, 0.0, 0.0, 1.0, 0.0, 0.0, 1.0, 0.0, 0.9487, 0.0, 0.3162, 0.9393, 6.191e-08, 0.343, 0.0, 0.0, 1.0, 0.0, 0.0, 1.0, 1.0, -5.114e-07, 0.0, 1.0, -5.114e-07, 0.0, 1.0, -5.114e-07, 0.0, 1.0, -5.114e-07, 0.0, 1.0, -5.114e-07, 0.0, 1.0, -5.114e-07, 0.0, 1.0, -5.114e-07, 0.0, 1.0, -5.114e-07, 0.0, 1.0, 1.827e-07, 0.0, 0.9393, 6.191e-08, 0.343, 1.0, 1.372e-07, 0.0, 1.0, 1.359e-07, 0.0, 1.0, 2.558e-08, 0.0, 1.0, 1.827e-07, 0.0, 1.0, 1.827e-07, 0.0, 1.0, 1.827e-07, 0.0, 1.0, 1.827e-07, 0.0, 1.0, 1.827e-07, 0.0, 1.0, 1.827e-07, 0.0, 1.0, 1.372e-07, 0.0, 0.9393, 6.191e-08, 0.343, 0.9487, 0.0, 0.3162, 0.7071, -0.7071, 0.0, 0.7071, -0.7071, 0.0, 0.7071, -0.7071, 0.0, 0.9487, 0.0, 0.3162, 1.0, 0.0, 0.0, 1.0, 1.359e-07, 0.0, 0.7071, -0.7071, 0.0, 1.0, 0.0, 0.0, 1.0, 2.558e-08, 0.0, 0.1576, 0.0, 0.9875, 0.1576, 0.0, 0.9875, 0.0, 0.0, 1.0, 0.0, 0.0, 1.0, 0.1576, 0.0, 0.9875, 0.4483, 0.0, 0.8939, 0.4483, 0.0, 0.8939, 0.1576, 0.0, 0.9875, 0.4483, 0.0, 0.8939, 0.7569, 0.0, 0.6536, 0.7569, 0.0, 0.6536, 0.4483, 0.0, 0.8939, 0.1576, 0.0, -0.9875, 0.1576, 0.0, -0.9875, 0.4483, 0.0, -0.8939, 0.4483, 0.0, -0.8939, 0.1296, -0.9916, -1.242e-08, 0.1296, -0.9916, -1.242e-08, 0.2636, -0.9646, 0.0, 0.2636, -0.9646, 0.0, 0.1296, 0.9916, 0.0, 0.2636, 0.9646, 0.0, 0.2636, 0.9646, 0.0, 0.1296, 0.9916, 0.0, 0.7569, 0.0, 0.6536, 0.9495, 0.0, 0.3137, 0.9495, 0.0, 0.3137, 0.7569, 0.0, 0.6536, 0.1576, 0.0, -0.9875, 0.1576, 0.0, -0.9875, 0.0, 0.0, -1.0, 0.0, 0.0, -1.0, 0.4483, 0.0, -0.8939, 0.4483, 0.0, -0.8939, 0.7569, 0.0, -0.6536, 0.7569, 0.0, -0.6536, 0.2636, -0.9646, 0.0, 0.2636, -0.9646, 0.0, 0.5778, -0.8162, 0.0, 0.5778, -0.8162, 0.0, 0.2636, 0.9646, 0.0, 0.5778, 0.8162, 0.0, 0.5778, 0.8162, 0.0, 0.2636, 0.9646, 0.0, 0.9495, 0.0, 0.3137, 0.9847, 0.0, 0.174, 0.9847, 0.0, 0.174, 0.9495, 0.0, 0.3137, 0.7569, 0.0, -0.6536, 0.7569, 0.0, -0.6536, 0.9495, 0.0, -0.3137, 0.9495, 0.0, -0.3137, 0.5778, -0.8162, 0.0, 0.5778, -0.8162, 0.0, 0.8254, -0.5645, 0.0, 0.8254, -0.5645, 0.0, 0.5778, 0.8162, 0.0, 0.8254, 0.5645, 0.0, 0.8254, 0.5645, 0.0, 0.5778, 0.8162, 0.0, 0.9847, 0.0, 0.174, 0.9891, 0.0, 0.1471, 0.9891, 0.0, 0.1471, 0.9847, 0.0, 0.174, 0.9495, 0.0, -0.3137, 0.9495, 0.0, -0.3137, 0.9847, 0.0, -0.174, 0.9847, 0.0, -0.174, 0.8254, -0.5645, 0.0, 0.8254, -0.5645, 0.0, 0.8831, -0.4691, 0.0, 0.8831, -0.4691, 0.0, 0.8254, 0.5645, 0.0, 0.8831, 0.4691, 0.0, 0.8831, 0.4691, 0.0, 0.8254, 0.5645, 0.0, 1.0, 0.0, 0.0, 1.0, 0.0, 0.0, 1.0, 0.0, 0.0, 1.0, 0.0, 0.0, 0.9847, 0.0, -0.174, 0.9847, 0.0, -0.174, 0.9891, 0.0, -0.1471, 0.9891, 0.0, -0.1471, 0.0, 0.0, -1.0, 0.0, 0.0, -1.0, 0.0, 0.0, -1.0, 0.0, 0.0, -1.0, -0.3204, 0.0, -0.9473, -0.3204, 0.0, -0.9473, -0.3204, 0.0, -0.9473, -0.3204, 0.0, -0.9473, -0.5881, 0.0, -0.8088, -0.5881, 0.0, -0.8088, -0.5881, 0.0, -0.8088, -0.5881, 0.0, -0.8088, -0.9178, 0.0, -0.3971, -0.9178, 0.0, -0.3971, -0.9178, 0.0, -0.3971, -0.9178, 0.0, -0.3971, -0.9823, 0.1873, 0.0, -0.9844, 0.1759, 0.0, -0.9844, 0.1759, 0.0, -0.9823, 0.1873, 0.0, -0.9891, 0.0, -0.1472, -0.9891, 0.0, -0.1472, -0.9834, 5.331e-07, -0.1816, -0.9854, 3.577e-07, -0.1703, -0.9844, 0.1759, 0.0, -0.9898, 0.1428, 0.0, -0.9898, 0.1428, 0.0, -0.9844, 0.1759, 0.0, -1.0, 0.0, 0.0, -1.0, 0.0, 0.0, -1.0, 0.0, 0.0, -1.0, 0.0, 0.0, -0.9854, 3.577e-07, 0.1703, -0.9834, 5.331e-07, 0.1816, -0.9891, 0.0, 0.1472, -0.9891, 0.0, 0.1472, -0.955, 3.561e-07, 0.2967, -0.955, 3.561e-07, 0.2967, -0.7806, 0.0, 0.625, -0.7806, 0.0, 0.625, -0.7806, 0.0, 0.625, -0.7806, 0.0, 0.625, -0.4595, 0.0, 0.8882, -0.4595, 0.0, 0.8882, -0.4595, 0.0, 0.8882, -0.4595, 0.0, 0.8882, -0.3204, 0.0, 0.9473, -0.3204, 0.0, 0.9473, 0.0, 0.0, 1.0, 0.0, 0.0, 1.0, 0.0, 0.0, 1.0, 0.0, 0.0, 1.0, 0.0, -1.0, 6.238e-07, 0.08849, -0.9961, 2.107e-08, 0.04175, -0.9991, 3.4e-07, 0.0, -1.0, 6.238e-07, 0.0, -1.0, 6.238e-07, 0.0, -1.0, 6.238e-07, 0.0, -1.0, 6.238e-07, 0.0, -1.0, 6.238e-07, 0.0, -1.0, 6.238e-07, 0.0, 1.0, 1.248e-06, 0.04175, 0.9991, 6.965e-07, 0.08848, 0.9961, 7.711e-08, 0.0, 1.0, 1.248e-06, 0.0, 1.0, 1.248e-06, 0.0, 1.0, 1.248e-06, 0.0, 1.0, 1.248e-06, 0.0, 1.0, 1.248e-06, 0.08849, -0.9961, -4.318e-08, 0.04175, -0.9991, -2.404e-07, 0.1296, -0.9916, -1.242e-08, 0.1296, -0.9916, -1.242e-08, 0.04175, -0.9991, 3.4e-07, 0.08849, -0.9961, 2.107e-08, 0.09429, -0.9955, -1.863e-08, 0.09429, -0.9955, -1.863e-08, 0.0, -1.0, -4.159e-07, 0.04175, -0.9991, -2.404e-07, 0.08849, -0.9961, -4.318e-08, 0.0, -1.0, -4.159e-07, 0.0, -1.0, -4.159e-07, 0.0, -1.0, -4.159e-07, 0.0, -1.0, -4.159e-07, 0.0, -1.0, -4.159e-07, 0.0, 1.0, 1.04e-07, 0.08848, 0.9961, 6.426e-09, 0.04175, 0.9991, 5.805e-08, 0.0, 1.0, 1.04e-07, 0.0, 1.0, 1.04e-07, 0.0, 1.0, 1.04e-07, 0.0, 1.0, 1.04e-07, 0.0, 1.0, 1.04e-07, 0.1296, 0.9916, 0.0, 0.04175, 0.9991, 5.805e-08, 0.08848, 0.9961, 6.426e-09, 0.09428, 0.9955, 0.0, 0.09428, 0.9955, 0.0, 0.09428, 0.9955, 0.0, 0.09428, 0.9955, 0.0, 0.08848, 0.9961, 7.711e-08, 0.04175, 0.9991, 6.965e-07, 0.1296, 0.9916, 0.0, -0.9854, 3.577e-07, -0.1703, -0.9834, 5.331e-07, -0.1816, -0.9812, 7.08e-07, -0.1929, -0.9812, 7.08e-07, -0.1929, -0.9812, 7.08e-07, -0.1929, -0.9812, 7.08e-07, -0.1929, -0.9812, 7.08e-07, -0.1929, -0.9834, 5.331e-07, 0.1816, -0.9854, 3.577e-07, 0.1703, -0.9812, 7.08e-07, 0.1929, -0.955, 3.561e-07, 0.2967, -0.955, 3.561e-07, 0.2967, -0.9812, 7.08e-07, 0.1929, -0.9812, 7.08e-07, 0.1929])] * 3)])
me_polysurface5_001 = bpy.data.meshes.new('polySurface5.001')
me_polysurface5_001.from_pydata([(2.488, -2.116, -0.002798), (2.736, -2.116, -0.002798), (3.042, 0.8928, -0.4354), (2.736, 1.786, -0.002798), (3.042, 1.26, -0.4354), (2.488, 1.786, -0.002798), (2.488, -2.116, -2.809), (2.488, 1.786, -2.809), (2.736, -2.116, -2.809), (2.929, 0.8928, -0.5389), (2.97, 0.8928, -0.5527), (2.736, -1.925, -2.335), (2.736, -1.925, -0.4922), (3.007, 0.8928, -0.5801), (2.736, 0.6371, -0.4922), (3.037, 0.8928, -0.65), (2.736, 0.6371, -2.335), (3.042, 0.8928, -0.6729), (2.736, 1.786, -2.809), (3.09, 0.8973, -0.4517), (2.677, -1.925, -0.4922), (3.09, 1.256, -0.4517), (2.677, 0.6371, -0.4922), (3.042, 1.26, -0.6729), (2.677, 0.6371, -2.335), (3.037, 1.26, -0.65), (2.677, -1.925, -2.335), (3.007, 1.26, -0.5801), (2.97, 1.26, -0.5527), (2.929, 1.26, -0.5389), (3.042, 0.8928, -1.748), (3.09, 0.8973, -1.732), (3.059, 0.8944, -0.7592), (3.059, 0.8944, -1.424), (3.042, 0.8928, -1.511), (3.042, 1.26, -1.748), (3.042, 1.26, -1.511), (3.06, 1.259, -1.421), (3.078, 1.257, -1.295), (3.078, 1.257, -0.8885), (3.06, 1.259, -0.7627), (3.09, 1.256, -1.732), (3.135, 0.9065, -0.4843), (3.135, 1.247, -0.4843), (3.037, 0.8928, -1.534), (3.007, 0.8928, -1.604), (2.97, 0.8928, -1.631), (2.929, 0.8928, -1.645), (3.135, 0.9065, -1.699), (3.135, 1.247, -1.699), (2.929, 1.26, -1.645), (2.97, 1.26, -1.631), (3.007, 1.26, -1.604), (3.037, 1.26, -1.534), (3.171, 0.9297, -0.5672), (3.171, 1.224, -0.5672), (3.171, 0.9297, -1.617), (3.171, 1.224, -1.617), (3.197, 0.9672, -0.701), (3.197, 1.186, -0.701), (3.197, 0.9672, -1.483), (3.197, 1.186, -1.483), (3.219, 1.009, -0.8504), (3.219, 1.144, -0.8504), (3.219, 1.009, -1.333), (3.219, 1.144, -1.333), (3.06, 0.898, -0.7627), (3.06, 0.898, -1.421), (3.078, 1.028, -0.8885), (3.078, 1.028, -1.295), (2.736, 0.8928, -0.5389), (2.736, 0.8928, -0.5033), (2.736, 0.8928, -0.4354), (2.736, 1.26, -0.4354), (2.736, 1.26, -1.748), (2.736, 1.26, -1.645), (2.736, 1.26, -0.5389), (2.736, 0.8928, -1.748), (2.736, 0.8928, -1.645)], [], [(0, 1, 3, 5), (0, 5, 7, 6), (0, 6, 8, 1), (3, 18, 7, 5), (6, 7, 18, 8), (12, 20, 22, 14), (14, 22, 24, 16), (20, 26, 24, 22), (11, 26, 20, 12), (11, 16, 24, 26), (14, 16, 77, 78, 75, 76, 70, 71), (77, 16, 18, 3, 14, 71, 72, 73, 76, 75, 74), (18, 16, 11, 8), (1, 8, 11, 12), (3, 1, 12, 14), (2, 4, 73, 72), (2, 19, 21, 4), (19, 42, 43, 21), (30, 35, 41, 31), (19, 31, 48, 42), (21, 43, 49, 41), (42, 54, 55, 43), (35, 30, 77, 74), (31, 41, 49, 48), (42, 48, 56, 54), (43, 55, 57, 49), (54, 58, 59, 55), (48, 49, 57, 56), (54, 56, 60, 58), (55, 59, 61, 57), (58, 62, 63, 59), (56, 57, 61, 60), (58, 60, 64, 62), (59, 63, 65, 61), (62, 64, 65, 63), (60, 61, 65, 64), (76, 29, 9, 70), (9, 29, 28, 10), (10, 28, 27, 13), (13, 27, 25, 15), (32, 66, 67, 33), (39, 68, 66, 40), (66, 68, 69, 67), (38, 69, 68, 39), (37, 67, 69, 38), (44, 53, 52, 45), (45, 52, 51, 46), (46, 51, 50, 47), (78, 47, 50, 75), (15, 17, 2, 72, 71, 70, 9, 10, 13), (73, 4, 23, 25, 27, 28, 29, 76), (34, 30, 31, 19, 2, 17, 32, 33), (77, 30, 34, 44, 45, 46, 47, 78), (53, 36, 35, 74, 75, 50, 51, 52), (41, 35, 36, 37, 38, 39, 40, 23, 4, 21), (40, 66, 32, 17, 15, 25, 23), (67, 37, 36, 53, 44, 34, 33)])
me_polysurface5_001.polygons.foreach_set('use_smooth', [True] * 57)
_k = set([(0, 1), (0, 5), (0, 6), (1, 3), (2, 19), (2, 72), (3, 5), (3, 18), (4, 21), (4, 73), (5, 7), (6, 7), (6, 8), (7, 18), (8, 18), (9, 10), (9, 29), (9, 70), (10, 13), (10, 28), (11, 12), (11, 26), (12, 14), (12, 20), (13, 15), (13, 27), (14, 16), (14, 22), (14, 71), (15, 17), (15, 25), (16, 24), (16, 77), (17, 32), (19, 42), (20, 22), (20, 26), (21, 43), (22, 24), (23, 25), (23, 40), (24, 26), (25, 27), (27, 28), (28, 29), (29, 76), (30, 31), (30, 77), (31, 48), (32, 33), (32, 66), (33, 34), (33, 67), (34, 44), (35, 41), (35, 74), (36, 37), (36, 53), (37, 38), (38, 39), (38, 69), (39, 40), (39, 68), (41, 49), (42, 54), (43, 55), (44, 45), (45, 46), (46, 47), (47, 50), (47, 78), (48, 56), (49, 57), (50, 51), (50, 75), (51, 52), (52, 53), (54, 58), (55, 59), (56, 60), (57, 61), (58, 62), (59, 63), (60, 64), (61, 65), (62, 63), (62, 64), (63, 65), (64, 65), (66, 68), (67, 69), (68, 69), (70, 71), (70, 76), (71, 72), (72, 73), (73, 76), (74, 75), (74, 77), (75, 76), (75, 78), (77, 78)])
me_polysurface5_001.attributes.new('sharp_edge', 'BOOLEAN', 'EDGE').data.foreach_set('value', [ (min(e.vertices), max(e.vertices)) in _k for e in me_polysurface5_001.edges])
_uv = me_polysurface5_001.uv_layers.new(name='UVMap')
_uv.uv.foreach_set('vector', [0.375, 0.0, 0.625, 0.0, 0.625, 0.25, 0.375, 0.25, 0.375, 0.0, 0.375, 0.25, 0.125, 0.25, 0.125, 0.0, 0.375, 1.0, 0.375, 0.75, 0.625, 0.75, 0.625, 1.0, 0.625, 0.25, 0.625, 0.5, 0.375, 0.5, 0.375, 0.25, 0.375, 0.75, 0.375, 0.5, 0.625, 0.5, 0.625, 0.75, 0.4667, 0.0, 0.375, 0.0, 0.375, 0.25, 0.4667, 0.25, 0.4667, 0.25, 0.375, 0.25, 0.375, 0.5, 0.4667, 0.5, 0.375, 0.0, 0.125, 0.0, 0.125, 0.25, 0.375, 0.25, 0.4667, 0.75, 0.375, 0.75, 0.375, 1.0, 0.4667, 1.0, 0.4667, 0.75, 0.4667, 0.5, 0.375, 0.5, 0.375, 0.75, 0.4667, 0.25, 0.4667, 0.5, 0.5019, 0.4172, 0.5019, 0.4042, 0.5526, 0.4004, 0.5526, 0.282, 0.5019, 0.2671, 0.5019, 0.263, 0.5019, 0.4172, 0.4667, 0.5, 0.625, 0.5, 0.625, 0.25, 0.4667, 0.25, 0.5019, 0.263, 0.5019, 0.2556, 0.5526, 0.2713, 0.5526, 0.282, 0.5526, 0.4004, 0.5526, 0.4116, 0.625, 0.5, 0.4667, 0.5, 0.4667, 0.75, 0.625, 0.75, 0.625, 1.0, 0.625, 0.75, 0.4667, 0.75, 0.4667, 1.0, 0.625, 0.25, 0.625, 1.0, 0.4667, 0.0, 0.4667, 0.25, 0.5561, 0.0, 0.5561, 0.25, 0.4373, 0.25, 0.4373, 0.0, 0.5561, 0.0, 0.5748, 0.0, 0.5748, 0.25, 0.5561, 0.25, 0.5748, 0.0, 0.5922, 0.0, 0.5922, 0.25, 0.5748, 0.25, 0.5561, 0.75, 0.5561, 0.5, 0.5748, 0.5, 0.5748, 0.75, 0.5748, 1.0, 0.5748, 0.75, 0.5922, 0.75, 0.5922, 1.0, 0.5748, 0.25, 0.5922, 0.25, 0.5922, 0.5, 0.5748, 0.5, 0.5922, 0.0, 0.6061, 0.0, 0.6061, 0.25, 0.5922, 0.25, 0.5561, 0.5, 0.5561, 0.75, 0.4373, 0.75, 0.4373, 0.5, 0.5748, 0.75, 0.5748, 0.5, 0.5922, 0.5, 0.5922, 0.75, 0.5922, 1.0, 0.5922, 0.75, 0.6061, 0.75, 0.6061, 1.0, 0.5922, 0.25, 0.6061, 0.25, 0.6061, 0.5, 0.5922, 0.5, 0.6061, 0.0, 0.6164, 0.0, 0.6164, 0.25, 0.6061, 0.25, 0.5922, 0.75, 0.5922, 0.5, 0.6061, 0.5, 0.6061, 0.75, 0.6061, 1.0, 0.6061, 0.75, 0.6164, 0.75, 0.6164, 1.0, 0.6061, 0.25, 0.6164, 0.25, 0.6164, 0.5, 0.6061, 0.5, 0.6164, 0.0, 0.625, 0.0, 0.625, 0.25, 0.6164, 0.25, 0.6061, 0.75, 0.6061, 0.5, 0.6164, 0.5, 0.6164, 0.75, 0.6164, 1.0, 0.6164, 0.75, 0.625, 0.75, 0.625, 1.0, 0.6164, 0.25, 0.625, 0.25, 0.625, 0.5, 0.6164, 0.5, 0.625, 0.0, 0.875, 0.0, 0.875, 0.25, 0.625, 0.25, 0.6164, 0.75, 0.6164, 0.5, 0.625, 0.5, 0.625, 0.75, 0.4672, 0.1301, 0.5561, 0.1301, 0.5561, 0.04945, 0.4672, 0.04945, 0.5561, 0.04945, 0.5561, 0.1301, 0.5748, 0.1302, 0.5748, 0.04753, 0.5748, 0.04753, 0.5748, 0.1302, 0.5922, 0.1305, 0.5922, 0.04337, 0.5922, 0.04337, 0.5922, 0.1305, 0.6061, 0.1314, 0.6061, 0.03047, 0.6161, 1.0, 0.6164, 1.0, 0.6164, 0.75, 0.6161, 0.75, 0.625, 0.1368, 0.625, 0.0, 0.6164, 0.0, 0.6164, 0.1329, 0.6164, 1.0, 0.625, 1.0, 0.625, 0.75, 0.6164, 0.75, 0.875, 0.1368, 0.875, 0.0, 0.625, 0.0, 0.625, 0.1368, 0.6164, 0.6171, 0.6164, 0.75, 0.625, 0.75, 0.625, 0.6132, 0.6061, 0.7195, 0.6061, 0.6186, 0.5922, 0.6195, 0.5922, 0.7066, 0.5922, 0.7066, 0.5922, 0.6195, 0.5748, 0.6198, 0.5748, 0.7025, 0.5748, 0.7025, 0.5748, 0.6198, 0.5561, 0.6199, 0.5561, 0.7005, 0.4672, 0.7005, 0.5561, 0.7005, 0.5561, 0.6199, 0.4672, 0.6199, 0.5543, 0.9591, 0.5561, 0.9548, 0.5561, 1.0, 0.4373, 1.0, 0.4373, 0.9871, 0.4373, 0.9803, 0.5121, 0.9803, 0.5279, 0.9777, 0.5426, 0.9724, 0.4373, 0.25, 0.5561, 0.25, 0.5561, 0.2952, 0.5543, 0.2909, 0.5426, 0.2776, 0.5279, 0.2723, 0.5121, 0.2697, 0.4373, 0.2697, 0.5561, 0.7952, 0.5561, 0.75, 0.5748, 0.75, 0.5748, 1.0, 0.5561, 1.0, 0.5561, 0.9548, 0.5627, 0.9389, 0.5627, 0.8111, 0.4373, 0.75, 0.5561, 0.75, 0.5561, 0.7952, 0.5543, 0.7909, 0.5426, 0.7776, 0.5279, 0.7723, 0.5121, 0.7697, 0.4373, 0.7697, 0.5543, 0.4591, 0.5561, 0.4548, 0.5561, 0.5, 0.4373, 0.5, 0.4373, 0.4803, 0.5121, 0.4803, 0.5279, 0.4777, 0.5426, 0.4724, 0.5748, 0.5, 0.5561, 0.5, 0.5561, 0.4548, 0.5629, 0.4383, 0.5702, 0.4145, 0.5702, 0.3355, 0.5629, 0.3117, 0.5561, 0.2952, 0.5561, 0.25, 0.5748, 0.25, 0.6164, 0.1329, 0.6164, 0.0, 0.6161, 0.0, 0.6082, 0.02474, 0.6061, 0.03047, 0.6061, 0.1314, 0.6082, 0.1318, 0.6164, 0.75, 0.6164, 0.6171, 0.6082, 0.6182, 0.6061, 0.6186, 0.6061, 0.7195, 0.6082, 0.7253, 0.6161, 0.75])
me_polysurface5_001.materials.append(mat_blinn1sg_001)
me_polysurface5_001.update()
me_polysurface5_001.normals_split_custom_set([tuple(v) for v in zip(*[iter([0.0, 0.0, 1.0, 0.0, 0.0, 1.0, 0.0, 0.0, 1.0, 0.0, 0.0, 1.0, -1.0, 0.0, 0.0, -1.0, 0.0, 0.0, -1.0, 0.0, 0.0, -1.0, 0.0, 0.0, 0.0, -1.0, 0.0, 0.0, -1.0, 0.0, 0.7071, -0.7071, 0.0, 0.7071, -0.7071, 0.0, 0.0, 1.0, 0.0, 0.0, 1.0, 0.0, 0.0, 1.0, 0.0, 0.0, 1.0, 0.0, 0.0, 0.0, -1.0, 0.0, 0.0, -1.0, 0.0, 0.0, -1.0, 0.0, 0.0, -1.0, 0.0, 0.0, -1.0, 0.0, 0.0, -1.0, 0.0, 0.0, -1.0, 0.0, 0.0, -1.0, 0.0, -1.0, 0.0, 0.0, -1.0, 0.0, 0.0, -1.0, 0.0, 0.0, -1.0, 0.0, 1.0, 0.0, 0.0, 1.0, 0.0, 0.0, 1.0, 0.0, 0.0, 1.0, 0.0, 0.0, 0.0, 1.0, 0.0, 0.0, 1.0, 0.0, 0.0, 1.0, 0.0, 0.0, 1.0, 0.0, 0.9487, 0.0, 0.3162, 0.9393, 6.191e-08, 0.343, 0.0, 0.0, 1.0, 0.0, 0.0, 1.0, 1.0, -5.114e-07, 0.0, 1.0, -5.114e-07, 0.0, 1.0, -5.114e-07, 0.0, 1.0, -5.114e-07, 0.0, 1.0, -5.114e-07, 0.0, 1.0, -5.114e-07, 0.0, 1.0, -5.114e-07, 0.0, 1.0, -5.114e-07, 0.0, 1.0, 1.827e-07, 0.0, 0.9393, 6.191e-08, 0.343, 1.0, 1.372e-07, 0.0, 1.0, 1.359e-07, 0.0, 1.0, 2.558e-08, 0.0, 1.0, 1.827e-07, 0.0, 1.0, 1.827e-07, 0.0, 1.0, 1.827e-07, 0.0, 1.0, 1.827e-07, 0.0, 1.0, 1.827e-07, 0.0, 1.0, 1.827e-07, 0.0, 1.0, 1.372e-07, 0.0, 0.9393, 6.191e-08, 0.343, 0.9487, 0.0, 0.3162, 0.7071, -0.7071, 0.0, 0.7071, -0.7071, 0.0, 0.7071, -0.7071, 0.0, 0.9487, 0.0, 0.3162, 1.0, 0.0, 0.0, 1.0, 1.359e-07, 0.0, 0.7071, -0.7071, 0.0, 1.0, 0.0, 0.0, 1.0, 2.558e-08, 0.0, 0.1576, 0.0, 0.9875, 0.1576, 0.0, 0.9875, 0.0, 0.0, 1.0, 0.0, 0.0, 1.0, 0.1576, 0.0, 0.9875, 0.4483, 0.0, 0.8939, 0.4483, 0.0, 0.8939, 0.1576, 0.0, 0.9875, 0.4483, 0.0, 0.8939, 0.7569, 0.0, 0.6536, 0.7569, 0.0, 0.6536, 0.4483, 0.0, 0.8939, 0.1576, 0.0, -0.9875, 0.1576, 0.0, -0.9875, 0.4483, 0.0, -0.8939, 0.4483, 0.0, -0.8939, 0.1296, -0.9916, -1.242e-08, 0.1296, -0.9916, -1.242e-08, 0.2636, -0.9646, 0.0, 0.2636, -0.9646, 0.0, 0.1296, 0.9916, 0.0, 0.2636, 0.9646, 0.0, 0.2636, 0.9646, 0.0, 0.1296, 0.9916, 0.0, 0.7569, 0.0, 0.6536, 0.9495, 0.0, 0.3137, 0.9495, 0.0, 0.3137, 0.7569, 0.0, 0.6536, 0.1576, 0.0, -0.9875, 0.1576, 0.0, -0.9875, 0.0, 0.0, -1.0, 0.0, 0.0, -1.0, 0.4483, 0.0, -0.8939, 0.4483, 0.0, -0.8939, 0.7569, 0.0, -0.6536, 0.7569, 0.0, -0.6536, 0.2636, -0.9646, 0.0, 0.2636, -0.9646, 0.0, 0.5778, -0.8162, 0.0, 0.5778, -0.8162, 0.0, 0.2636, 0.9646, 0.0, 0.5778, 0.8162, 0.0, 0.5778, 0.8162, 0.0, 0.2636, 0.9646, 0.0, 0.9495, 0.0, 0.3137, 0.9847, 0.0, 0.174, 0.9847, 0.0, 0.174, 0.9495, 0.0, 0.3137, 0.7569, 0.0, -0.6536, 0.7569, 0.0, -0.6536, 0.9495, 0.0, -0.3137, 0.9495, 0.0, -0.3137, 0.5778, -0.8162, 0.0, 0.5778, -0.8162, 0.0, 0.8254, -0.5645, 0.0, 0.8254, -0.5645, 0.0, 0.5778, 0.8162, 0.0, 0.8254, 0.5645, 0.0, 0.8254, 0.5645, 0.0, 0.5778, 0.8162, 0.0, 0.9847, 0.0, 0.174, 0.9891, 0.0, 0.1471, 0.9891, 0.0, 0.1471, 0.9847, 0.0, 0.174, 0.9495, 0.0, -0.3137, 0.9495, 0.0, -0.3137, 0.9847, 0.0, -0.174, 0.9847, 0.0, -0.174, 0.8254, -0.5645, 0.0, 0.8254, -0.5645, 0.0, 0.8831, -0.4691, 0.0, 0.8831, -0.4691, 0.0, 0.8254, 0.5645, 0.0, 0.8831, 0.4691, 0.0, 0.8831, 0.4691, 0.0, 0.8254, 0.5645, 0.0, 1.0, 0.0, 0.0, 1.0, 0.0, 0.0, 1.0, 0.0, 0.0, 1.0, 0.0, 0.0, 0.9847, 0.0, -0.174, 0.9847, 0.0, -0.174, 0.9891, 0.0, -0.1471, 0.9891, 0.0, -0.1471, 0.0, 0.0, -1.0, 0.0, 0.0, -1.0, 0.0, 0.0, -1.0, 0.0, 0.0, -1.0, -0.3204, 0.0, -0.9473, -0.3204, 0.0, -0.9473, -0.3204, 0.0, -0.9473, -0.3204, 0.0, -0.9473, -0.5881, 0.0, -0.8088, -0.5881, 0.0, -0.8088, -0.5881, 0.0, -0.8088, -0.5881, 0.0, -0.8088, -0.9178, 0.0, -0.3971, -0.9178, 0.0, -0.3971, -0.9178, 0.0, -0.3971, -0.9178, 0.0, -0.3971, -0.9823, 0.1873, 0.0, -0.9844, 0.1759, 0.0, -0.9844, 0.1759, 0.0, -0.9823, 0.1873, 0.0, -0.9891, 0.0, -0.1472, -0.9891, 0.0, -0.1472, -0.9834, 5.331e-07, -0.1816, -0.9854, 3.577e-07, -0.1703, -0.9844, 0.1759, 0.0, -0.9898, 0.1428, 0.0, -0.9898, 0.1428, 0.0, -0.9844, 0.1759, 0.0, -1.0, 0.0, 0.0, -1.0, 0.0, 0.0, -1.0, 0.0, 0.0, -1.0, 0.0, 0.0, -0.9854, 3.577e-07, 0.1703, -0.9834, 5.331e-07, 0.1816, -0.9891, 0.0, 0.1472, -0.9891, 0.0, 0.1472, -0.955, 3.561e-07, 0.2967, -0.955, 3.561e-07, 0.2967, -0.7806, 0.0, 0.625, -0.7806, 0.0, 0.625, -0.7806, 0.0, 0.625, -0.7806, 0.0, 0.625, -0.4595, 0.0, 0.8882, -0.4595, 0.0, 0.8882, -0.4595, 0.0, 0.8882, -0.4595, 0.0, 0.8882, -0.3204, 0.0, 0.9473, -0.3204, 0.0, 0.9473, 0.0, 0.0, 1.0, 0.0, 0.0, 1.0, 0.0, 0.0, 1.0, 0.0, 0.0, 1.0, 0.0, -1.0, 6.238e-07, 0.08849, -0.9961, 2.107e-08, 0.04175, -0.9991, 3.4e-07, 0.0, -1.0, 6.238e-07, 0.0, -1.0, 6.238e-07, 0.0, -1.0, 6.238e-07, 0.0, -1.0, 6.238e-07, 0.0, -1.0, 6.238e-07, 0.0, -1.0, 6.238e-07, 0.0, 1.0, 1.248e-06, 0.04175, 0.9991, 6.965e-07, 0.08848, 0.9961, 7.711e-08, 0.0, 1.0, 1.248e-06, 0.0, 1.0, 1.248e-06, 0.0, 1.0, 1.248e-06, 0.0, 1.0, 1.248e-06, 0.0, 1.0, 1.248e-06, 0.08849, -0.9961, -4.318e-08, 0.04175, -0.9991, -2.404e-07, 0.1296, -0.9916, -1.242e-08, 0.1296, -0.9916, -1.242e-08, 0.04175, -0.9991, 3.4e-07, 0.08849, -0.9961, 2.107e-08, 0.09429, -0.9955, -1.863e-08, 0.09429, -0.9955, -1.863e-08, 0.0, -1.0, -4.159e-07, 0.04175, -0.9991, -2.404e-07, 0.08849, -0.9961, -4.318e-08, 0.0, -1.0, -4.159e-07, 0.0, -1.0, -4.159e-07, 0.0, -1.0, -4.159e-07, 0.0, -1.0, -4.159e-07, 0.0, -1.0, -4.159e-07, 0.0, 1.0, 1.04e-07, 0.08848, 0.9961, 6.426e-09, 0.04175, 0.9991, 5.805e-08, 0.0, 1.0, 1.04e-07, 0.0, 1.0, 1.04e-07, 0.0, 1.0, 1.04e-07, 0.0, 1.0, 1.04e-07, 0.0, 1.0, 1.04e-07, 0.1296, 0.9916, 0.0, 0.04175, 0.9991, 5.805e-08, 0.08848, 0.9961, 6.426e-09, 0.09428, 0.9955, 0.0, 0.09428, 0.9955, 0.0, 0.09428, 0.9955, 0.0, 0.09428, 0.9955, 0.0, 0.08848, 0.9961, 7.711e-08, 0.04175, 0.9991, 6.965e-07, 0.1296, 0.9916, 0.0, -0.9854, 3.577e-07, -0.1703, -0.9834, 5.331e-07, -0.1816, -0.9812, 7.08e-07, -0.1929, -0.9812, 7.08e-07, -0.1929, -0.9812, 7.08e-07, -0.1929, -0.9812, 7.08e-07, -0.1929, -0.9812, 7.08e-07, -0.1929, -0.9834, 5.331e-07, 0.1816, -0.9854, 3.577e-07, 0.1703, -0.9812, 7.08e-07, 0.1929, -0.955, 3.561e-07, 0.2967, -0.955, 3.561e-07, 0.2967, -0.9812, 7.08e-07, 0.1929, -0.9812, 7.08e-07, 0.1929])] * 3)])

# ---- objects
ob_cabinet = bpy.data.objects.new('Cabinet', me_polysurface1)
ob_door_l_old = bpy.data.objects.new('Door_L_old', me_polysurface4)
ob_door_r = bpy.data.objects.new('Door_R', me_polysurface5)
ob_door_l = bpy.data.objects.new('Door_L', me_polysurface5_001)

# ---- transforms, parenting, visibility, modifiers, constraints
ob_cabinet.location = (0.0, 0.0, 0.0)
ob_cabinet.rotation_euler = (1.571, -0.0, 0.0)
ob_door_l_old.location = (0.0, 0.0, 0.0)
ob_door_l_old.rotation_euler = (1.571, -0.0, 0.0)
ob_door_r.location = (0.0, 0.0, 0.0)
ob_door_r.rotation_euler = (1.571, -0.0, 0.0)
ob_door_l.location = (0.0, 0.0, 0.0)
ob_door_l.rotation_euler = (1.571, -0.0, 0.0)
ob_door_l.scale = (1.0, 1.0, -1.0)

# ---- collection membership
col_collection.objects.link(ob_cabinet)
col_collection.objects.link(ob_door_l_old)
col_collection.objects.link(ob_door_r)
col_collection.objects.link(ob_door_l)

# ---- scene / render settings (as saved in the file)
scene.frame_start = 1; scene.frame_end = 250; scene.frame_set(1)
scene.render.engine = 'BLENDER_EEVEE_NEXT'
scene.render.bake_bias = 0.0
scene.render.bake_samples = 0
scene.cycles.sampling_pattern = 'TABULATED_SOBOL'
scene.eevee.use_volume_custom_range = False
bpy.context.view_layer.update()

# ---- added for rendering (the .blend has no active camera and no usable light): camera, sun
cam_auto = bpy.data.cameras.new('AutoCamera')
cam_auto.lens = 50.0
cam_auto.sensor_width = 36.0
cam_auto.clip_end = 1000.0
ob_auto_camera = bpy.data.objects.new('AutoCamera', cam_auto)
scene.collection.objects.link(ob_auto_camera)
ob_auto_camera.location = (9.63828, -11.274, 7.51601)
ob_auto_camera.rotation_euler = (1.09748, -7.21219e-08, 0.694738)
scene.camera = ob_auto_camera
light_auto_sun = bpy.data.lights.new('AutoSun', 'SUN')
light_auto_sun.energy = 3.0
light_auto_sun.angle = 0.0523599
ob_auto_sun = bpy.data.objects.new('AutoSun', light_auto_sun)
scene.collection.objects.link(ob_auto_sun)
ob_auto_sun.rotation_euler = (0.872665, 0.174533, 0.523599)
bpy.context.view_layer.update()
